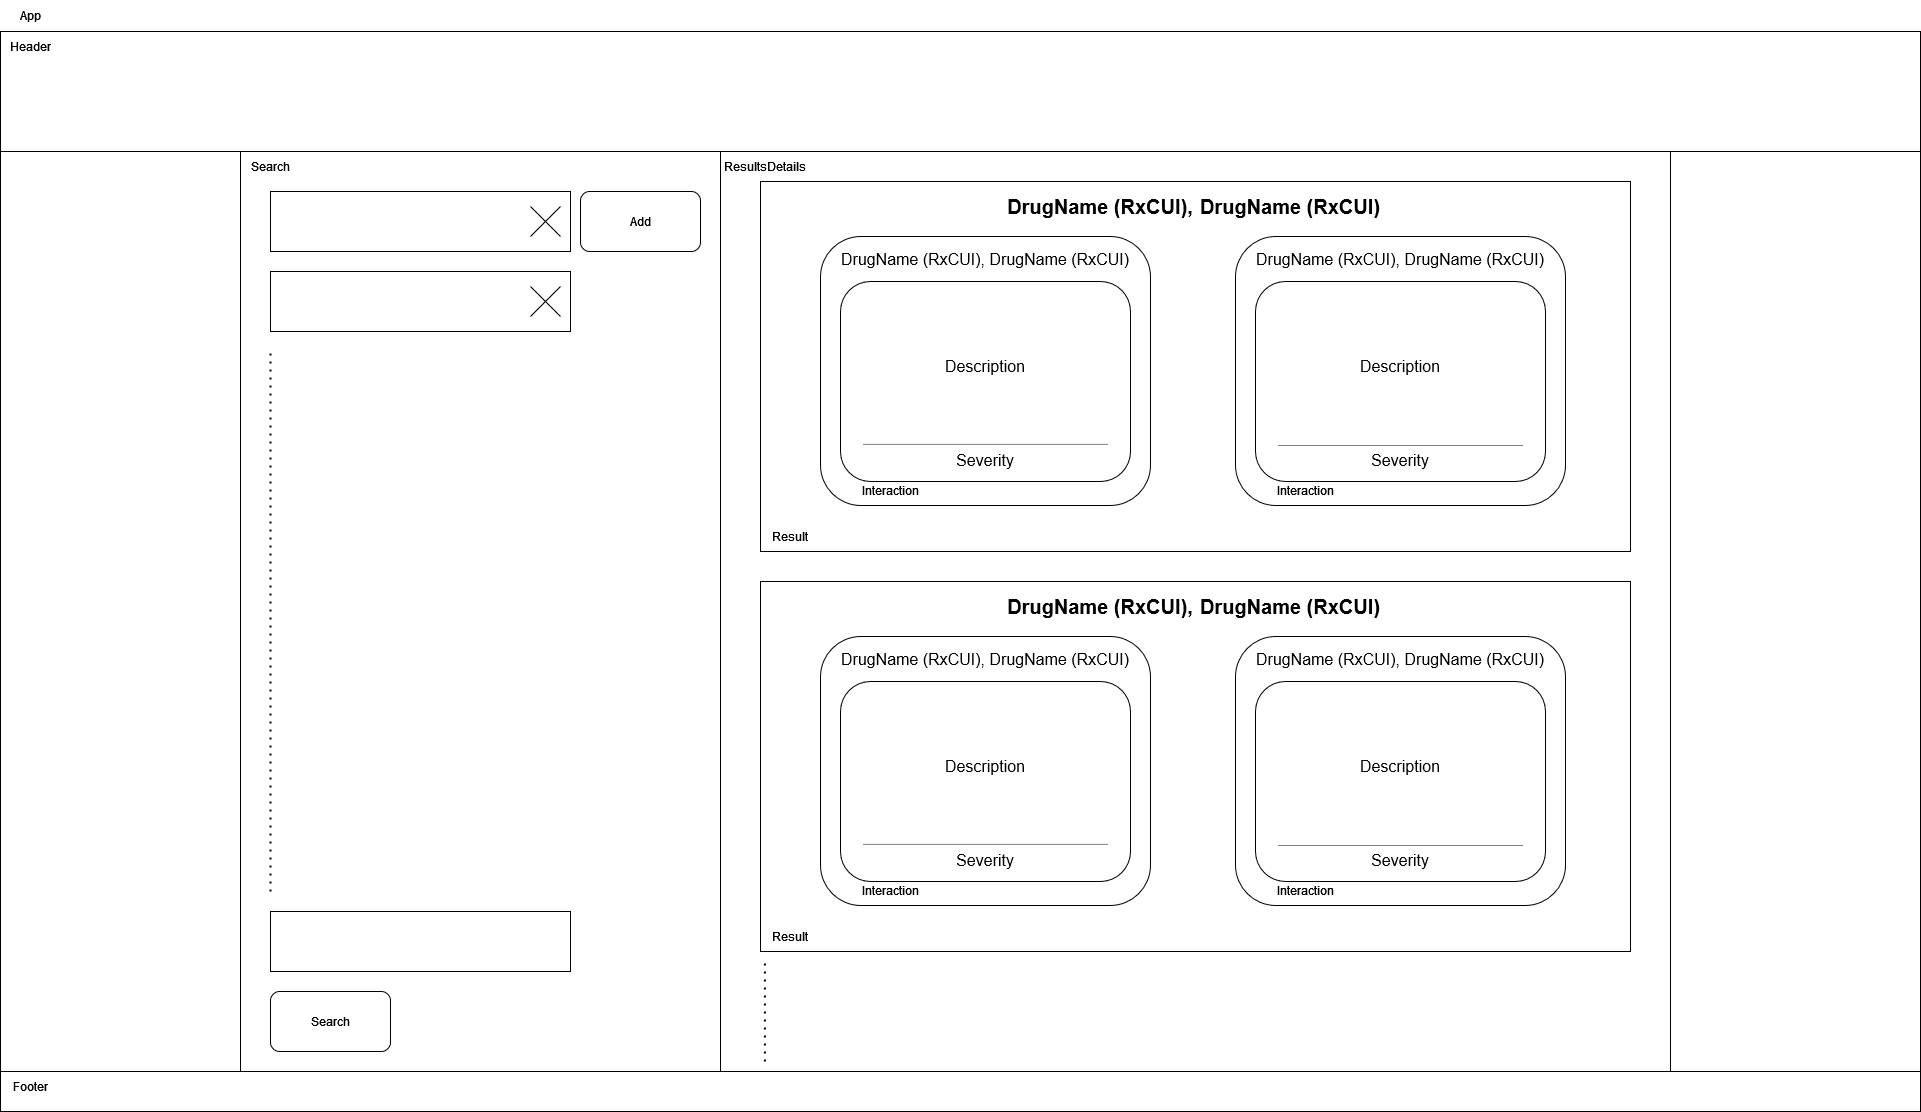

The diagram above was exported from draw.io. Its source (the exported page's mxGraphModel, read from the mxfile embedded in the PNG):
<mxGraphModel dx="2426" dy="1341" grid="1" gridSize="10" guides="1" tooltips="1" connect="1" arrows="1" fold="1" page="1" pageScale="1" pageWidth="850" pageHeight="1100" math="0" shadow="0">
  <root>
    <mxCell id="0" />
    <mxCell id="1" parent="0" />
    <mxCell id="1X_5l6PbVpGyCh9j8K1C-1" value="" style="rounded=0;whiteSpace=wrap;html=1;" vertex="1" parent="1">
      <mxGeometry x="40" y="80" width="1920" height="1080" as="geometry" />
    </mxCell>
    <mxCell id="1X_5l6PbVpGyCh9j8K1C-2" value="&lt;div&gt;App&lt;/div&gt;" style="text;html=1;strokeColor=none;fillColor=none;align=center;verticalAlign=middle;whiteSpace=wrap;rounded=0;" vertex="1" parent="1">
      <mxGeometry x="40" y="49" width="60" height="30" as="geometry" />
    </mxCell>
    <mxCell id="1X_5l6PbVpGyCh9j8K1C-3" value="" style="rounded=0;whiteSpace=wrap;html=1;fillColor=default;" vertex="1" parent="1">
      <mxGeometry x="40" y="80" width="1920" height="120" as="geometry" />
    </mxCell>
    <mxCell id="1X_5l6PbVpGyCh9j8K1C-5" value="Header" style="text;html=1;strokeColor=none;fillColor=none;align=center;verticalAlign=middle;whiteSpace=wrap;rounded=0;" vertex="1" parent="1">
      <mxGeometry x="40" y="80" width="60" height="30" as="geometry" />
    </mxCell>
    <mxCell id="1X_5l6PbVpGyCh9j8K1C-6" value="" style="rounded=0;whiteSpace=wrap;html=1;fillColor=default;" vertex="1" parent="1">
      <mxGeometry x="40" y="1120" width="1920" height="40" as="geometry" />
    </mxCell>
    <mxCell id="1X_5l6PbVpGyCh9j8K1C-7" value="Footer" style="text;html=1;strokeColor=none;fillColor=none;align=center;verticalAlign=middle;whiteSpace=wrap;rounded=0;" vertex="1" parent="1">
      <mxGeometry x="40" y="1120" width="60" height="30" as="geometry" />
    </mxCell>
    <mxCell id="1X_5l6PbVpGyCh9j8K1C-8" value="" style="rounded=0;whiteSpace=wrap;html=1;fillColor=default;" vertex="1" parent="1">
      <mxGeometry x="280" y="200" width="480" height="920" as="geometry" />
    </mxCell>
    <mxCell id="1X_5l6PbVpGyCh9j8K1C-9" value="Search" style="text;html=1;strokeColor=none;fillColor=none;align=center;verticalAlign=middle;whiteSpace=wrap;rounded=0;" vertex="1" parent="1">
      <mxGeometry x="280" y="200" width="60" height="30" as="geometry" />
    </mxCell>
    <mxCell id="1X_5l6PbVpGyCh9j8K1C-10" value="" style="rounded=0;whiteSpace=wrap;html=1;fillColor=default;" vertex="1" parent="1">
      <mxGeometry x="760" y="200" width="950" height="920" as="geometry" />
    </mxCell>
    <mxCell id="1X_5l6PbVpGyCh9j8K1C-11" value="" style="rounded=0;whiteSpace=wrap;html=1;fillColor=default;" vertex="1" parent="1">
      <mxGeometry x="310" y="240" width="300" height="60" as="geometry" />
    </mxCell>
    <mxCell id="1X_5l6PbVpGyCh9j8K1C-13" value="" style="rounded=1;whiteSpace=wrap;html=1;fillColor=default;" vertex="1" parent="1">
      <mxGeometry x="620" y="240" width="120" height="60" as="geometry" />
    </mxCell>
    <mxCell id="1X_5l6PbVpGyCh9j8K1C-14" value="Add" style="text;html=1;strokeColor=none;fillColor=none;align=center;verticalAlign=middle;whiteSpace=wrap;rounded=0;" vertex="1" parent="1">
      <mxGeometry x="650" y="255" width="60" height="30" as="geometry" />
    </mxCell>
    <mxCell id="1X_5l6PbVpGyCh9j8K1C-15" value="" style="rounded=1;whiteSpace=wrap;html=1;fillColor=default;" vertex="1" parent="1">
      <mxGeometry x="310" y="1040" width="120" height="60" as="geometry" />
    </mxCell>
    <mxCell id="1X_5l6PbVpGyCh9j8K1C-16" value="Search" style="text;html=1;strokeColor=none;fillColor=none;align=center;verticalAlign=middle;whiteSpace=wrap;rounded=0;" vertex="1" parent="1">
      <mxGeometry x="340" y="1055" width="60" height="30" as="geometry" />
    </mxCell>
    <mxCell id="1X_5l6PbVpGyCh9j8K1C-17" value="" style="rounded=0;whiteSpace=wrap;html=1;fillColor=default;" vertex="1" parent="1">
      <mxGeometry x="310" y="320" width="300" height="60" as="geometry" />
    </mxCell>
    <mxCell id="1X_5l6PbVpGyCh9j8K1C-18" value="" style="endArrow=none;dashed=1;html=1;dashPattern=1 3;strokeWidth=2;rounded=0;" edge="1" parent="1">
      <mxGeometry width="50" height="50" relative="1" as="geometry">
        <mxPoint x="310" y="940" as="sourcePoint" />
        <mxPoint x="310" y="400" as="targetPoint" />
      </mxGeometry>
    </mxCell>
    <mxCell id="1X_5l6PbVpGyCh9j8K1C-19" value="" style="rounded=0;whiteSpace=wrap;html=1;fillColor=default;" vertex="1" parent="1">
      <mxGeometry x="310" y="960" width="300" height="60" as="geometry" />
    </mxCell>
    <mxCell id="1X_5l6PbVpGyCh9j8K1C-20" value="" style="endArrow=none;html=1;rounded=0;" edge="1" parent="1">
      <mxGeometry width="50" height="50" relative="1" as="geometry">
        <mxPoint x="570" y="365" as="sourcePoint" />
        <mxPoint x="600" y="335" as="targetPoint" />
      </mxGeometry>
    </mxCell>
    <mxCell id="1X_5l6PbVpGyCh9j8K1C-21" value="" style="endArrow=none;html=1;rounded=0;" edge="1" parent="1">
      <mxGeometry width="50" height="50" relative="1" as="geometry">
        <mxPoint x="600" y="365" as="sourcePoint" />
        <mxPoint x="570" y="335" as="targetPoint" />
      </mxGeometry>
    </mxCell>
    <mxCell id="1X_5l6PbVpGyCh9j8K1C-22" value="" style="endArrow=none;html=1;rounded=0;" edge="1" parent="1">
      <mxGeometry width="50" height="50" relative="1" as="geometry">
        <mxPoint x="570" y="285" as="sourcePoint" />
        <mxPoint x="600" y="255" as="targetPoint" />
      </mxGeometry>
    </mxCell>
    <mxCell id="1X_5l6PbVpGyCh9j8K1C-23" value="" style="endArrow=none;html=1;rounded=0;" edge="1" parent="1">
      <mxGeometry width="50" height="50" relative="1" as="geometry">
        <mxPoint x="600" y="285" as="sourcePoint" />
        <mxPoint x="570" y="255" as="targetPoint" />
      </mxGeometry>
    </mxCell>
    <mxCell id="1X_5l6PbVpGyCh9j8K1C-28" value="ResultsDetails" style="text;html=1;strokeColor=none;fillColor=none;align=center;verticalAlign=middle;whiteSpace=wrap;rounded=0;" vertex="1" parent="1">
      <mxGeometry x="760" y="200" width="90" height="30" as="geometry" />
    </mxCell>
    <mxCell id="1X_5l6PbVpGyCh9j8K1C-29" value="" style="rounded=0;whiteSpace=wrap;html=1;fillColor=default;" vertex="1" parent="1">
      <mxGeometry x="800" y="230" width="870" height="370" as="geometry" />
    </mxCell>
    <mxCell id="1X_5l6PbVpGyCh9j8K1C-30" value="Result" style="text;html=1;strokeColor=none;fillColor=none;align=center;verticalAlign=middle;whiteSpace=wrap;rounded=0;" vertex="1" parent="1">
      <mxGeometry x="800" y="570" width="60" height="30" as="geometry" />
    </mxCell>
    <mxCell id="1X_5l6PbVpGyCh9j8K1C-31" value="&lt;b&gt;&lt;font style=&quot;font-size: 20px;&quot;&gt;DrugName (RxCUI),&lt;/font&gt;&lt;/b&gt;" style="text;html=1;strokeColor=none;fillColor=none;align=center;verticalAlign=middle;whiteSpace=wrap;rounded=0;" vertex="1" parent="1">
      <mxGeometry x="1045" y="240" width="190" height="30" as="geometry" />
    </mxCell>
    <mxCell id="1X_5l6PbVpGyCh9j8K1C-32" value="&lt;b&gt;&lt;font style=&quot;font-size: 20px;&quot;&gt;DrugName (RxCUI)&lt;/font&gt;&lt;/b&gt;" style="text;html=1;strokeColor=none;fillColor=none;align=center;verticalAlign=middle;whiteSpace=wrap;rounded=0;" vertex="1" parent="1">
      <mxGeometry x="1235" y="240" width="190" height="30" as="geometry" />
    </mxCell>
    <mxCell id="1X_5l6PbVpGyCh9j8K1C-39" value="" style="rounded=1;whiteSpace=wrap;html=1;fontSize=16;fillColor=none;" vertex="1" parent="1">
      <mxGeometry x="860" y="285" width="330" height="269" as="geometry" />
    </mxCell>
    <mxCell id="1X_5l6PbVpGyCh9j8K1C-35" value="Interaction" style="text;html=1;strokeColor=none;fillColor=none;align=center;verticalAlign=middle;whiteSpace=wrap;rounded=0;fontSize=12;" vertex="1" parent="1">
      <mxGeometry x="895" y="524" width="70" height="30" as="geometry" />
    </mxCell>
    <mxCell id="1X_5l6PbVpGyCh9j8K1C-37" value="&lt;font style=&quot;font-size: 16px;&quot;&gt;DrugName (RxCUI), DrugName (RxCUI)&lt;/font&gt;" style="text;html=1;strokeColor=none;fillColor=none;align=center;verticalAlign=middle;whiteSpace=wrap;rounded=0;fontSize=20;" vertex="1" parent="1">
      <mxGeometry x="875" y="291" width="300" height="30" as="geometry" />
    </mxCell>
    <mxCell id="1X_5l6PbVpGyCh9j8K1C-38" value="" style="rounded=1;whiteSpace=wrap;html=1;fontSize=16;fillColor=none;" vertex="1" parent="1">
      <mxGeometry x="880" y="330" width="290" height="200" as="geometry" />
    </mxCell>
    <mxCell id="1X_5l6PbVpGyCh9j8K1C-40" value="Description" style="text;html=1;strokeColor=none;fillColor=none;align=center;verticalAlign=middle;whiteSpace=wrap;rounded=0;fontSize=16;" vertex="1" parent="1">
      <mxGeometry x="905" y="349" width="240" height="131" as="geometry" />
    </mxCell>
    <mxCell id="1X_5l6PbVpGyCh9j8K1C-41" value="Severity" style="text;html=1;strokeColor=none;fillColor=none;align=center;verticalAlign=middle;whiteSpace=wrap;rounded=0;fontSize=16;" vertex="1" parent="1">
      <mxGeometry x="990" y="494" width="70" height="30" as="geometry" />
    </mxCell>
    <mxCell id="1X_5l6PbVpGyCh9j8K1C-47" value="" style="rounded=1;whiteSpace=wrap;html=1;fontSize=16;fillColor=none;" vertex="1" parent="1">
      <mxGeometry x="1275" y="285" width="330" height="269" as="geometry" />
    </mxCell>
    <mxCell id="1X_5l6PbVpGyCh9j8K1C-48" value="Interaction" style="text;html=1;strokeColor=none;fillColor=none;align=center;verticalAlign=middle;whiteSpace=wrap;rounded=0;fontSize=12;" vertex="1" parent="1">
      <mxGeometry x="1310" y="524" width="70" height="30" as="geometry" />
    </mxCell>
    <mxCell id="1X_5l6PbVpGyCh9j8K1C-49" value="&lt;font style=&quot;font-size: 16px;&quot;&gt;DrugName (RxCUI), DrugName (RxCUI)&lt;/font&gt;" style="text;html=1;strokeColor=none;fillColor=none;align=center;verticalAlign=middle;whiteSpace=wrap;rounded=0;fontSize=20;" vertex="1" parent="1">
      <mxGeometry x="1290" y="291" width="300" height="30" as="geometry" />
    </mxCell>
    <mxCell id="1X_5l6PbVpGyCh9j8K1C-50" value="" style="rounded=1;whiteSpace=wrap;html=1;fontSize=16;fillColor=none;" vertex="1" parent="1">
      <mxGeometry x="1295" y="330" width="290" height="200" as="geometry" />
    </mxCell>
    <mxCell id="1X_5l6PbVpGyCh9j8K1C-51" value="Description" style="text;html=1;strokeColor=none;fillColor=none;align=center;verticalAlign=middle;whiteSpace=wrap;rounded=0;fontSize=16;" vertex="1" parent="1">
      <mxGeometry x="1320" y="349" width="240" height="131" as="geometry" />
    </mxCell>
    <mxCell id="1X_5l6PbVpGyCh9j8K1C-52" value="Severity" style="text;html=1;strokeColor=none;fillColor=none;align=center;verticalAlign=middle;whiteSpace=wrap;rounded=0;fontSize=16;" vertex="1" parent="1">
      <mxGeometry x="1405" y="494" width="70" height="30" as="geometry" />
    </mxCell>
    <mxCell id="1X_5l6PbVpGyCh9j8K1C-53" value="" style="endArrow=none;html=1;rounded=0;fontSize=16;opacity=50;" edge="1" parent="1">
      <mxGeometry width="50" height="50" relative="1" as="geometry">
        <mxPoint x="902.5" y="492.82" as="sourcePoint" />
        <mxPoint x="1147.5" y="492.82" as="targetPoint" />
      </mxGeometry>
    </mxCell>
    <mxCell id="1X_5l6PbVpGyCh9j8K1C-54" value="" style="endArrow=none;html=1;rounded=0;fontSize=16;opacity=50;" edge="1" parent="1">
      <mxGeometry width="50" height="50" relative="1" as="geometry">
        <mxPoint x="1317.5" y="493.99999999999994" as="sourcePoint" />
        <mxPoint x="1562.5" y="493.99999999999994" as="targetPoint" />
      </mxGeometry>
    </mxCell>
    <mxCell id="1X_5l6PbVpGyCh9j8K1C-55" value="" style="rounded=0;whiteSpace=wrap;html=1;fillColor=default;" vertex="1" parent="1">
      <mxGeometry x="800" y="630" width="870" height="370" as="geometry" />
    </mxCell>
    <mxCell id="1X_5l6PbVpGyCh9j8K1C-56" value="Result" style="text;html=1;strokeColor=none;fillColor=none;align=center;verticalAlign=middle;whiteSpace=wrap;rounded=0;" vertex="1" parent="1">
      <mxGeometry x="800" y="970" width="60" height="30" as="geometry" />
    </mxCell>
    <mxCell id="1X_5l6PbVpGyCh9j8K1C-57" value="&lt;b&gt;&lt;font style=&quot;font-size: 20px;&quot;&gt;DrugName (RxCUI),&lt;/font&gt;&lt;/b&gt;" style="text;html=1;strokeColor=none;fillColor=none;align=center;verticalAlign=middle;whiteSpace=wrap;rounded=0;" vertex="1" parent="1">
      <mxGeometry x="1045" y="640" width="190" height="30" as="geometry" />
    </mxCell>
    <mxCell id="1X_5l6PbVpGyCh9j8K1C-58" value="&lt;b&gt;&lt;font style=&quot;font-size: 20px;&quot;&gt;DrugName (RxCUI)&lt;/font&gt;&lt;/b&gt;" style="text;html=1;strokeColor=none;fillColor=none;align=center;verticalAlign=middle;whiteSpace=wrap;rounded=0;" vertex="1" parent="1">
      <mxGeometry x="1235" y="640" width="190" height="30" as="geometry" />
    </mxCell>
    <mxCell id="1X_5l6PbVpGyCh9j8K1C-59" value="" style="rounded=1;whiteSpace=wrap;html=1;fontSize=16;fillColor=none;" vertex="1" parent="1">
      <mxGeometry x="860" y="685" width="330" height="269" as="geometry" />
    </mxCell>
    <mxCell id="1X_5l6PbVpGyCh9j8K1C-60" value="Interaction" style="text;html=1;strokeColor=none;fillColor=none;align=center;verticalAlign=middle;whiteSpace=wrap;rounded=0;fontSize=12;" vertex="1" parent="1">
      <mxGeometry x="895" y="924" width="70" height="30" as="geometry" />
    </mxCell>
    <mxCell id="1X_5l6PbVpGyCh9j8K1C-61" value="&lt;font style=&quot;font-size: 16px;&quot;&gt;DrugName (RxCUI), DrugName (RxCUI)&lt;/font&gt;" style="text;html=1;strokeColor=none;fillColor=none;align=center;verticalAlign=middle;whiteSpace=wrap;rounded=0;fontSize=20;" vertex="1" parent="1">
      <mxGeometry x="875" y="691" width="300" height="30" as="geometry" />
    </mxCell>
    <mxCell id="1X_5l6PbVpGyCh9j8K1C-62" value="" style="rounded=1;whiteSpace=wrap;html=1;fontSize=16;fillColor=none;" vertex="1" parent="1">
      <mxGeometry x="880" y="730" width="290" height="200" as="geometry" />
    </mxCell>
    <mxCell id="1X_5l6PbVpGyCh9j8K1C-63" value="Description" style="text;html=1;strokeColor=none;fillColor=none;align=center;verticalAlign=middle;whiteSpace=wrap;rounded=0;fontSize=16;" vertex="1" parent="1">
      <mxGeometry x="905" y="749" width="240" height="131" as="geometry" />
    </mxCell>
    <mxCell id="1X_5l6PbVpGyCh9j8K1C-64" value="Severity" style="text;html=1;strokeColor=none;fillColor=none;align=center;verticalAlign=middle;whiteSpace=wrap;rounded=0;fontSize=16;" vertex="1" parent="1">
      <mxGeometry x="990" y="894" width="70" height="30" as="geometry" />
    </mxCell>
    <mxCell id="1X_5l6PbVpGyCh9j8K1C-65" value="" style="rounded=1;whiteSpace=wrap;html=1;fontSize=16;fillColor=none;" vertex="1" parent="1">
      <mxGeometry x="1275" y="685" width="330" height="269" as="geometry" />
    </mxCell>
    <mxCell id="1X_5l6PbVpGyCh9j8K1C-66" value="Interaction" style="text;html=1;strokeColor=none;fillColor=none;align=center;verticalAlign=middle;whiteSpace=wrap;rounded=0;fontSize=12;" vertex="1" parent="1">
      <mxGeometry x="1310" y="924" width="70" height="30" as="geometry" />
    </mxCell>
    <mxCell id="1X_5l6PbVpGyCh9j8K1C-67" value="&lt;font style=&quot;font-size: 16px;&quot;&gt;DrugName (RxCUI), DrugName (RxCUI)&lt;/font&gt;" style="text;html=1;strokeColor=none;fillColor=none;align=center;verticalAlign=middle;whiteSpace=wrap;rounded=0;fontSize=20;" vertex="1" parent="1">
      <mxGeometry x="1290" y="691" width="300" height="30" as="geometry" />
    </mxCell>
    <mxCell id="1X_5l6PbVpGyCh9j8K1C-68" value="" style="rounded=1;whiteSpace=wrap;html=1;fontSize=16;fillColor=none;" vertex="1" parent="1">
      <mxGeometry x="1295" y="730" width="290" height="200" as="geometry" />
    </mxCell>
    <mxCell id="1X_5l6PbVpGyCh9j8K1C-69" value="Description" style="text;html=1;strokeColor=none;fillColor=none;align=center;verticalAlign=middle;whiteSpace=wrap;rounded=0;fontSize=16;" vertex="1" parent="1">
      <mxGeometry x="1320" y="749" width="240" height="131" as="geometry" />
    </mxCell>
    <mxCell id="1X_5l6PbVpGyCh9j8K1C-70" value="Severity" style="text;html=1;strokeColor=none;fillColor=none;align=center;verticalAlign=middle;whiteSpace=wrap;rounded=0;fontSize=16;" vertex="1" parent="1">
      <mxGeometry x="1405" y="894" width="70" height="30" as="geometry" />
    </mxCell>
    <mxCell id="1X_5l6PbVpGyCh9j8K1C-71" value="" style="endArrow=none;html=1;rounded=0;fontSize=16;opacity=50;" edge="1" parent="1">
      <mxGeometry width="50" height="50" relative="1" as="geometry">
        <mxPoint x="902.5" y="892.8199999999999" as="sourcePoint" />
        <mxPoint x="1147.5" y="892.8199999999999" as="targetPoint" />
      </mxGeometry>
    </mxCell>
    <mxCell id="1X_5l6PbVpGyCh9j8K1C-72" value="" style="endArrow=none;html=1;rounded=0;fontSize=16;opacity=50;" edge="1" parent="1">
      <mxGeometry width="50" height="50" relative="1" as="geometry">
        <mxPoint x="1317.5" y="894" as="sourcePoint" />
        <mxPoint x="1562.5" y="894" as="targetPoint" />
      </mxGeometry>
    </mxCell>
    <mxCell id="1X_5l6PbVpGyCh9j8K1C-75" value="" style="endArrow=none;dashed=1;html=1;dashPattern=1 3;strokeWidth=2;rounded=0;fontSize=16;" edge="1" parent="1">
      <mxGeometry width="50" height="50" relative="1" as="geometry">
        <mxPoint x="804.4100000000001" y="1110" as="sourcePoint" />
        <mxPoint x="804.4100000000001" y="1010" as="targetPoint" />
      </mxGeometry>
    </mxCell>
  </root>
</mxGraphModel>